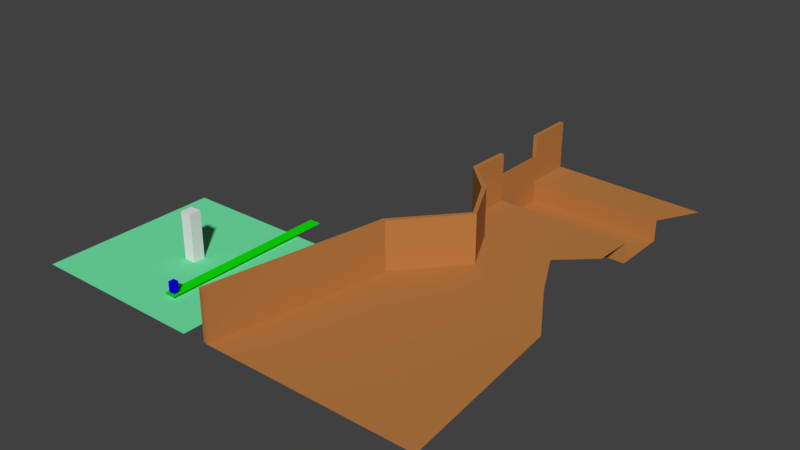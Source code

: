 # Source: LevelLayoutStartingPoint.blend  (saved by Blender 2.79.0; exported with 4.5.12 LTS)
import bpy
from mathutils import Matrix  # noqa: F401  (used for matrix-valued properties, if any)

bpy.ops.wm.read_factory_settings(use_empty=True)
scene = bpy.context.scene
scene.name = 'Scene'

# ---- collections
col_collection_1 = bpy.data.collections.new('Collection 1'); scene.collection.children.link(col_collection_1)

# ---- materials (node trees are filled in below, after node groups)
mat_firstheight = bpy.data.materials.new('firstHeight')
mat_firstheight.alpha_threshold = 0.0
mat_firstheight.use_transparent_shadow = False
mat_firstheight.diffuse_color = (0.4969, 0.2041, 0.05714, 1.0)
mat_firstheight.roughness = 0.5
mat_secndheight = bpy.data.materials.new('secndHeight')
mat_secndheight.alpha_threshold = 0.0
mat_secndheight.use_transparent_shadow = False
mat_secndheight.diffuse_color = (0.2396, 0.1172, 0.03789, 1.0)
mat_secndheight.roughness = 0.5
mat_genopenarea = bpy.data.materials.new('genOpenArea')
mat_genopenarea.alpha_threshold = 0.0
mat_genopenarea.use_transparent_shadow = False
mat_genopenarea.diffuse_color = (0.1709, 0.8, 0.3972, 1.0)
mat_genopenarea.roughness = 0.5
mat_example = bpy.data.materials.new('Example')
mat_example.alpha_threshold = 0.0
mat_example.use_transparent_shadow = False
mat_example.diffuse_color = (0.004108, 0.8, 0.0, 1.0)
mat_example.roughness = 0.5
mat_example.line_color = (0.0, 0.0, 0.0, 1.0)
mat_char = bpy.data.materials.new('Char')
mat_char.alpha_threshold = 0.0
mat_char.use_transparent_shadow = False
mat_char.diffuse_color = (0.001684, 0.0, 0.8, 1.0)
mat_char.roughness = 0.5

# ---- material node trees

# ---- world
world_world = bpy.data.worlds.new('World'); scene.world = world_world
world_world.color = (0.05088, 0.05088, 0.05088)
world_world.use_sun_shadow = False
world_world.sun_shadow_jitter_overblur = 0.0
world_world.cycles.sampling_method = 'MANUAL'

# ---- meshes
me_plane_007 = bpy.data.meshes.new('Plane.007')
me_plane_007.from_pydata([(-0.04998, 1.685, 0.2771), (-0.3325, 2.237, 0.2771), (-0.7002, 2.586, 0.2771), (-0.6837, 3.704, 0.2771), (-0.6844, 4.251, 0.2771), (-1.0, -1.0, 0.2771), (-0.6383, 1.0, 0.2771), (-0.6837, 3.048, 0.2771), (-0.6837, 3.048, -3.421), (-0.6837, 3.704, -3.421), (-0.04998, 1.685, 8.689), (-0.3325, 2.237, 8.689), (-0.7002, 2.586, 8.689), (-0.6837, 3.704, 8.689), (-0.6844, 4.251, 8.689), (-1.0, -1.0, 8.689), (-0.6383, 1.0, 8.689), (-0.6837, 3.048, 8.689), (-0.6837, 3.048, 4.991), (-0.6837, 3.704, 4.991)], [], [(1, 11, 10, 0), (7, 17, 12, 2), (8, 18, 17, 7), (2, 12, 11, 1), (3, 13, 19, 9), (9, 19, 18, 8), (4, 14, 13, 3), (0, 10, 16, 6), (6, 16, 15, 5)])
me_plane_007.materials.append(mat_firstheight)
me_plane_007.materials.append(mat_secndheight)
me_plane_007.use_remesh_preserve_volume = False
me_plane_007.use_remesh_preserve_attributes = False
me_plane_007.use_mirror_vertex_groups = False
me_plane_007.update()
me_plane_006 = bpy.data.meshes.new('Plane.006')
me_plane_006.from_pydata([(-1.0, -1.0, 0.0), (1.0, -1.0, 0.0), (-1.0, 1.0, 0.0), (1.0, 1.0, 0.0)], [], [(0, 1, 3, 2)])
me_plane_006.materials.append(mat_genopenarea)
me_plane_006.use_remesh_preserve_volume = False
me_plane_006.use_remesh_preserve_attributes = False
me_plane_006.use_mirror_vertex_groups = False
me_plane_006.update()
me_cube_003 = bpy.data.meshes.new('Cube.003')
me_cube_003.from_pydata([(-1.0, -1.0, -1.0), (-1.0, -1.0, 1.0), (-1.0, 1.0, -1.0), (-1.0, 1.0, 1.0), (1.0, -1.0, -1.0), (1.0, -1.0, 1.0), (1.0, 1.0, -1.0), (1.0, 1.0, 1.0)], [], [(0, 1, 3, 2), (2, 3, 7, 6), (6, 7, 5, 4), (4, 5, 1, 0), (2, 6, 4, 0), (7, 3, 1, 5)])
me_cube_003.use_remesh_preserve_volume = False
me_cube_003.use_remesh_preserve_attributes = False
me_cube_003.use_mirror_vertex_groups = False
me_cube_003.update()
me_plane_001 = bpy.data.meshes.new('Plane.001')
me_plane_001.from_pydata([(-0.04998, 1.685, 0.2771), (0.7636, 1.685, 0.2771), (-0.3325, 2.237, 0.2771), (0.4811, 2.237, 0.2771), (-0.7002, 2.586, 0.2771), (0.862, 2.586, 0.2771), (0.8785, 3.048, 0.2771), (0.8785, 3.704, -3.421), (-0.6837, 3.704, 0.2771), (-0.6844, 4.251, 0.2771), (1.137, 4.179, 0.2771), (-1.0, -1.0, 0.2771), (1.364, -1.0, 0.2771), (-0.6383, 1.0, 0.2771), (1.183, 1.0, 0.2771), (-0.6837, 3.048, 0.2771), (-0.6837, 3.048, -3.421), (0.8785, 3.048, -3.421), (-0.6837, 3.704, -3.421), (0.8785, 3.704, 0.2771)], [], [(13, 14, 1, 0), (0, 1, 3, 2), (2, 3, 5, 4), (4, 5, 6, 15), (15, 6, 17, 16), (16, 17, 7, 18), (18, 7, 19, 8), (8, 19, 10, 9), (11, 12, 14, 13)])
me_plane_001.materials.append(mat_firstheight)
me_plane_001.materials.append(mat_secndheight)
me_plane_001.use_remesh_preserve_volume = False
me_plane_001.use_remesh_preserve_attributes = False
me_plane_001.use_mirror_vertex_groups = False
me_plane_001.update()
me_plane = bpy.data.meshes.new('Plane')
me_plane.from_pydata([(-1.0, -1.0, 0.0), (1.0, -1.0, 0.0), (-1.0, 1.0, 0.0), (1.0, 1.0, 0.0), (0.5, -0.9, 0.125), (0.5, -0.9667, 0.125), (-0.5, -0.9667, 0.125), (-0.5, -0.9, 0.125), (0.5, -0.9, 1.875), (0.5, -0.9667, 1.875), (-0.5, -0.9667, 1.875), (-0.5, -0.9, 1.875)], [], [(0, 1, 3, 2), (4, 5, 6, 7), (8, 11, 10, 9), (4, 8, 9, 5), (5, 9, 10, 6), (6, 10, 11, 7), (8, 4, 7, 11)])
me_plane.polygons.foreach_set('material_index', [0, 1, 1, 1, 1, 1, 1])
me_plane.materials.append(mat_example)
me_plane.materials.append(mat_char)
me_plane.use_remesh_preserve_volume = False
me_plane.use_remesh_preserve_attributes = False
me_plane.use_mirror_vertex_groups = False
me_plane.update()

# ---- objects
ob_usesolidifytomakewall = bpy.data.objects.new('UseSolidifyToMakeWall', me_plane_007)
ob_generalopenareasize = bpy.data.objects.new('GeneralOpenAreaSize', me_plane_006)
ob_wallheightexample8meters = bpy.data.objects.new('wallHeightExample8Meters', me_cube_003)
ob_layoutexamplewithcolors = bpy.data.objects.new('layoutExampleWithColors', me_plane_001)
ob_maxlengthwithgeneralcharsize = bpy.data.objects.new('MaxLengthWithGeneralCharSize', me_plane)

# ---- transforms, parenting, visibility, modifiers, constraints
ob_usesolidifytomakewall.location = (34.71, 0.0, 0.0)
ob_usesolidifytomakewall.scale = (15.0, 15.0, 1.0)
ob_usesolidifytomakewall.lineart.crease_threshold = 0.0
_m = ob_usesolidifytomakewall.modifiers.new('Solidify', 'SOLIDIFY')
_m.thickness = 0.05
_m.nonmanifold_thickness_mode = 'FIXED'
_m.nonmanifold_merge_threshold = 0.0003
ob_generalopenareasize.location = (0.0, 0.0, 0.0)
ob_generalopenareasize.scale = (15.0, 15.0, 1.0)
ob_generalopenareasize.lineart.crease_threshold = 0.0
ob_wallheightexample8meters.location = (0.0, 0.0, 4.0)
ob_wallheightexample8meters.scale = (1.0, 1.0, 4.0)
ob_wallheightexample8meters.lineart.crease_threshold = 0.0
ob_layoutexamplewithcolors.location = (34.71, 0.0, 0.0)
ob_layoutexamplewithcolors.scale = (15.0, 15.0, 1.0)
ob_layoutexamplewithcolors.lineart.crease_threshold = 0.0
ob_maxlengthwithgeneralcharsize.location = (6.313, 4.735, 0.5591)
ob_maxlengthwithgeneralcharsize.scale = (1.0, 15.0, 1.0)
ob_maxlengthwithgeneralcharsize.lineart.crease_threshold = 0.0

# ---- collection membership
col_collection_1.objects.link(ob_usesolidifytomakewall)
col_collection_1.objects.link(ob_generalopenareasize)
col_collection_1.objects.link(ob_wallheightexample8meters)
col_collection_1.objects.link(ob_layoutexamplewithcolors)
col_collection_1.objects.link(ob_maxlengthwithgeneralcharsize)

# ---- scene / render settings (as saved in the file)
scene.frame_start = 1; scene.frame_end = 250; scene.frame_set(1)
scene.render.engine = 'BLENDER_EEVEE_NEXT'
scene.render.resolution_percentage = 50
scene.render.dither_intensity = 0.0
scene.cycles.use_denoising = False
scene.cycles.samples = 128
scene.cycles.sampling_pattern = 'TABULATED_SOBOL'
scene.cycles.use_adaptive_sampling = False
scene.cycles.use_light_tree = False
scene.cycles.blur_glossy = 0.0
scene.cycles.sample_clamp_indirect = 0.0
scene.view_settings.view_transform = 'Standard'
bpy.context.view_layer.update()

# ---- added for rendering (the .blend has no active camera and no usable light): camera, sun
cam_auto = bpy.data.cameras.new('AutoCamera')
cam_auto.lens = 50.0
cam_auto.sensor_width = 36.0
cam_auto.clip_end = 1724.2
ob_auto_camera = bpy.data.objects.new('AutoCamera', cam_auto)
scene.collection.objects.link(ob_auto_camera)
ob_auto_camera.location = (118.332, -93.5099, 81.2303)
ob_auto_camera.rotation_euler = (1.09748, -7.21219e-08, 0.694738)
scene.camera = ob_auto_camera
light_auto_sun = bpy.data.lights.new('AutoSun', 'SUN')
light_auto_sun.energy = 3.0
light_auto_sun.angle = 0.0523599
ob_auto_sun = bpy.data.objects.new('AutoSun', light_auto_sun)
scene.collection.objects.link(ob_auto_sun)
ob_auto_sun.rotation_euler = (0.872665, 0.174533, 0.523599)
bpy.context.view_layer.update()
